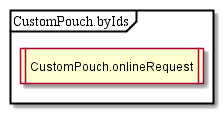

The diagram above was rendered by PlantUML. Its source (embedded in the PNG):
@startuml
partition CustomPouch.byIds {
:CustomPouch.onlineRequest|
}
@enduml